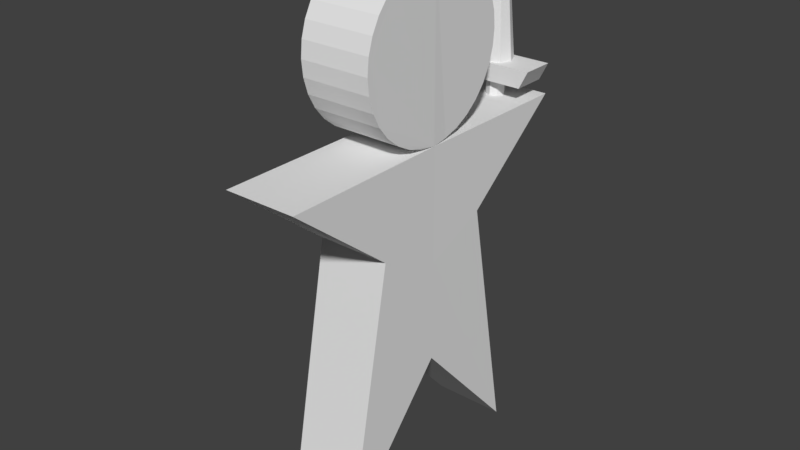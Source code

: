 # Source: Warrior.blend  (saved by Blender 2.78.0; exported with 4.5.12 LTS)
import bpy
from mathutils import Matrix  # noqa: F401  (used for matrix-valued properties, if any)

bpy.ops.wm.read_factory_settings(use_empty=True)
scene = bpy.context.scene
scene.name = 'Scene'

# ---- collections
col_collection_1 = bpy.data.collections.new('Collection 1'); scene.collection.children.link(col_collection_1)

# ---- world
world_world = bpy.data.worlds.new('World'); scene.world = world_world
world_world.color = (0.05088, 0.05088, 0.05088)
world_world.use_sun_shadow = False
world_world.sun_shadow_jitter_overblur = 0.0
world_world.cycles.sampling_method = 'MANUAL'

# ---- meshes
me_cylinder_004 = bpy.data.meshes.new('Cylinder.004')
me_cylinder_004.from_pydata([(0.4217, 0.05495, 1.062), (0.4151, 0.02705, 1.445), (0.4571, 0.0403, 1.062), (0.4307, 0.02058, 1.445), (0.4649, 0.004947, 1.062), (0.4372, 0.004947, 1.445), (0.4571, -0.03041, 1.062), (0.4307, -0.01069, 1.445), (0.4217, -0.04505, 1.062), (0.4151, -0.01716, 1.445), (0.3864, -0.03041, 1.062), (0.3995, -0.01069, 1.445), (0.3717, 0.004947, 1.062), (0.393, 0.004947, 1.445), (0.3864, 0.0403, 1.062), (0.3995, 0.02058, 1.445), (0.37, -0.1046, 1.05), (0.37, -0.1306, 1.102), (0.37, 0.1147, 1.05), (0.37, 0.1407, 1.102), (0.47, -0.1046, 1.05), (0.47, -0.1306, 1.102), (0.47, 0.1147, 1.05), (0.47, 0.1407, 1.102), (0.4217, 0.033, 1.055), (0.4416, 0.02479, 1.055), (0.4498, 0.004947, 1.055), (0.4416, -0.01489, 1.055), (0.4217, -0.02311, 1.055), (0.4019, -0.01489, 1.055), (0.3937, 0.004947, 1.055), (0.4019, 0.02479, 1.055), (0.4151, 0.033, 0.9346), (0.4349, 0.02479, 0.9346), (0.4432, 0.004947, 0.9346), (0.4349, -0.01489, 0.9346), (0.4151, -0.02311, 0.9346), (0.3953, -0.01489, 0.9346), (0.387, 0.004947, 0.9346), (0.3953, 0.02479, 0.9346), (-0.3308, 0.1074, 0.0), (-0.5, 0.1074, 1.0), (-0.3308, -0.1074, 0.0), (-0.5, -0.1074, 1.0), (0.001283, 0.1055, 1.002), (0.001283, 0.1073, 0.3719), (0.001283, -0.1058, 1.002), (-0.04749, 0.1039, 1.009), (-0.04749, -0.1039, 1.009), (-0.09315, 0.1039, 1.023), (-0.09315, -0.1039, 1.023), (-0.1352, 0.1039, 1.046), (-0.1352, -0.1039, 1.046), (-0.1721, 0.1039, 1.076), (-0.1721, -0.1039, 1.076), (-0.2024, 0.1039, 1.113), (-0.2024, -0.1039, 1.113), (-0.2249, 0.1039, 1.155), (-0.2249, -0.1039, 1.155), (-0.2387, 0.1039, 1.201), (-0.2387, -0.1039, 1.201), (-0.2434, 0.1039, 1.248), (-0.2434, -0.1039, 1.248), (-0.2387, 0.1039, 1.296), (-0.2387, -0.1039, 1.296), (-0.2249, 0.1039, 1.341), (-0.2249, -0.1039, 1.341), (-0.2024, 0.1039, 1.383), (-0.2024, -0.1039, 1.383), (-0.1721, 0.1039, 1.42), (-0.1721, -0.1039, 1.42), (-0.1352, 0.1039, 1.45), (-0.1352, -0.1039, 1.45), (-0.09315, 0.1039, 1.473), (-0.09315, -0.1039, 1.473), (-0.04749, 0.1039, 1.487), (-0.04749, -0.1039, 1.487), (0.001283, 0.1037, 1.492), (0.001283, -0.104, 1.492), (0.001283, -0.1076, 0.3719), (-0.1896, 0.1074, 0.7514), (-0.1896, -0.1074, 0.7514), (0.001283, 0.1061, 0.6667), (0.001283, -0.1064, 0.6667), (0.3334, -0.1077, -5.96e-08), (0.5026, -0.1077, 1.0), (0.3334, 0.1072, -5.96e-08), (0.5026, 0.1072, 1.0), (0.05005, -0.1041, 1.009), (0.05005, 0.1036, 1.009), (0.09571, -0.1041, 1.023), (0.09571, 0.1036, 1.023), (0.1378, -0.1041, 1.046), (0.1378, 0.1036, 1.046), (0.1747, -0.1041, 1.076), (0.1747, 0.1036, 1.076), (0.205, -0.1041, 1.113), (0.205, 0.1036, 1.113), (0.2274, -0.1041, 1.155), (0.2274, 0.1036, 1.155), (0.2413, -0.1041, 1.201), (0.2413, 0.1036, 1.201), (0.246, -0.1041, 1.248), (0.246, 0.1036, 1.248), (0.2413, -0.1041, 1.296), (0.2413, 0.1036, 1.296), (0.2274, -0.1041, 1.341), (0.2274, 0.1036, 1.341), (0.205, -0.1041, 1.383), (0.205, 0.1036, 1.383), (0.1747, -0.1041, 1.42), (0.1747, 0.1036, 1.42), (0.1378, -0.1041, 1.45), (0.1378, 0.1036, 1.45), (0.09571, -0.1041, 1.473), (0.09571, 0.1036, 1.473), (0.05005, -0.1041, 1.487), (0.05005, 0.1036, 1.487), (0.1922, -0.1077, 0.7514), (0.1922, 0.1072, 0.7514)], [], [(0, 1, 3, 2), (2, 3, 5, 4), (4, 5, 7, 6), (6, 7, 9, 8), (8, 9, 11, 10), (10, 11, 13, 12), (3, 1, 15, 13, 11, 9, 7, 5), (12, 13, 15, 14), (14, 15, 1, 0), (16, 17, 19, 18), (18, 19, 23, 22), (22, 23, 21, 20), (20, 21, 17, 16), (18, 22, 20, 16), (23, 19, 17, 21), (8, 10, 29, 28), (0, 2, 25, 24), (2, 4, 26, 25), (10, 12, 30, 29), (4, 6, 27, 26), (12, 14, 31, 30), (6, 8, 28, 27), (14, 0, 24, 31), (31, 24, 32, 39), (32, 33, 34, 35, 36, 37, 38, 39), (27, 28, 36, 35), (30, 31, 39, 38), (26, 27, 35, 34), (29, 30, 38, 37), (25, 26, 34, 33), (24, 25, 33, 32), (28, 29, 37, 36), (83, 46, 43, 81), (81, 43, 41, 80), (45, 79, 42, 40), (46, 44, 41, 43), (44, 46, 48, 47), (47, 48, 50, 49), (49, 50, 52, 51), (51, 52, 54, 53), (53, 54, 56, 55), (55, 56, 58, 57), (57, 58, 60, 59), (59, 60, 62, 61), (61, 62, 64, 63), (63, 64, 66, 65), (65, 66, 68, 67), (67, 68, 70, 69), (69, 70, 72, 71), (71, 72, 74, 73), (73, 74, 76, 75), (75, 76, 78, 77), (80, 41, 44, 82), (48, 46, 78, 76, 74, 72, 70, 68, 66, 64, 62, 60, 58, 56, 54, 52, 50), (44, 47, 49, 51, 53, 55, 57, 59, 61, 63, 65, 67, 69, 71, 73, 75, 77), (40, 80, 82, 45), (42, 81, 80, 40), (79, 83, 81, 42), (82, 44, 87, 119), (119, 87, 85, 118), (79, 45, 86, 84), (44, 46, 85, 87), (46, 44, 89, 88), (88, 89, 91, 90), (90, 91, 93, 92), (92, 93, 95, 94), (94, 95, 97, 96), (96, 97, 99, 98), (98, 99, 101, 100), (100, 101, 103, 102), (102, 103, 105, 104), (104, 105, 107, 106), (106, 107, 109, 108), (108, 109, 111, 110), (110, 111, 113, 112), (112, 113, 115, 114), (114, 115, 117, 116), (116, 117, 77, 78), (118, 85, 46, 83), (89, 44, 77, 117, 115, 113, 111, 109, 107, 105, 103, 101, 99, 97, 95, 93, 91), (46, 88, 90, 92, 94, 96, 98, 100, 102, 104, 106, 108, 110, 112, 114, 116, 78), (84, 118, 83, 79), (86, 119, 118, 84), (45, 82, 119, 86)])
me_cylinder_004.use_remesh_preserve_volume = False
me_cylinder_004.use_remesh_preserve_attributes = False
me_cylinder_004.use_mirror_vertex_groups = False
me_cylinder_004.update()

# ---- objects
ob_warrior = bpy.data.objects.new('Warrior', me_cylinder_004)

# ---- transforms, parenting, visibility, modifiers, constraints
ob_warrior.location = (0.0, 0.0, 0.0)
ob_warrior.rotation_euler = (0.0, -0.0, 1.571)
ob_warrior.lineart.crease_threshold = 0.0

# ---- collection membership
col_collection_1.objects.link(ob_warrior)

# ---- scene / render settings (as saved in the file)
scene.frame_start = 1; scene.frame_end = 250; scene.frame_set(1)
scene.render.engine = 'BLENDER_EEVEE_NEXT'
scene.render.resolution_percentage = 50
scene.render.dither_intensity = 0.0
scene.cycles.use_denoising = False
scene.cycles.samples = 128
scene.cycles.sampling_pattern = 'TABULATED_SOBOL'
scene.cycles.light_sampling_threshold = 0.0
scene.cycles.use_adaptive_sampling = False
scene.cycles.use_light_tree = False
scene.cycles.blur_glossy = 0.0
scene.cycles.sample_clamp_indirect = 0.0
scene.view_settings.view_transform = 'Standard'
bpy.context.view_layer.update()

# ---- added for rendering (the .blend has no active camera and no usable light): camera, sun
cam_auto = bpy.data.cameras.new('AutoCamera')
cam_auto.lens = 50.0
cam_auto.sensor_width = 36.0
cam_auto.clip_end = 1000.0
ob_auto_camera = bpy.data.objects.new('AutoCamera', cam_auto)
scene.collection.objects.link(ob_auto_camera)
ob_auto_camera.location = (1.67651, -2.01665, 2.09105)
ob_auto_camera.rotation_euler = (1.09748, -7.21219e-08, 0.694738)
scene.camera = ob_auto_camera
light_auto_sun = bpy.data.lights.new('AutoSun', 'SUN')
light_auto_sun.energy = 3.0
light_auto_sun.angle = 0.0523599
ob_auto_sun = bpy.data.objects.new('AutoSun', light_auto_sun)
scene.collection.objects.link(ob_auto_sun)
ob_auto_sun.rotation_euler = (0.872665, 0.174533, 0.523599)
bpy.context.view_layer.update()
